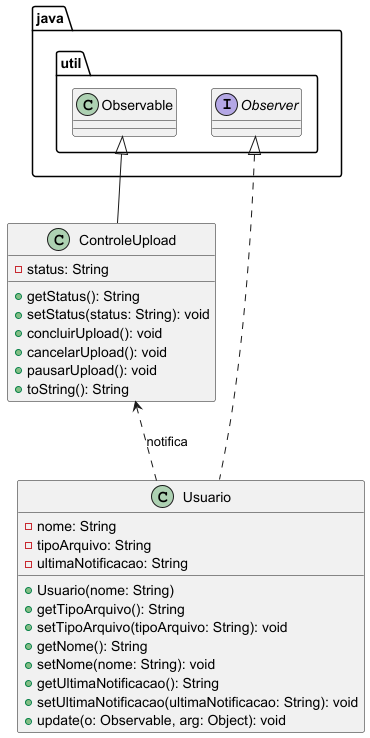

The diagram above was rendered by PlantUML. Its source (embedded in the PNG):
@startuml

class ControleUpload extends java.util.Observable {
    - status: String
    + getStatus(): String
    + setStatus(status: String): void
    + concluirUpload(): void
    + cancelarUpload(): void
    + pausarUpload(): void
    + toString(): String
}

class Usuario implements java.util.Observer {
    - nome: String
    - tipoArquivo: String
    - ultimaNotificacao: String
    + Usuario(nome: String)
    + getTipoArquivo(): String
    + setTipoArquivo(tipoArquivo: String): void
    + getNome(): String
    + setNome(nome: String): void
    + getUltimaNotificacao(): String
    + setUltimaNotificacao(ultimaNotificacao: String): void
    + update(o: Observable, arg: Object): void
}

ControleUpload <.. Usuario : notifica

@enduml